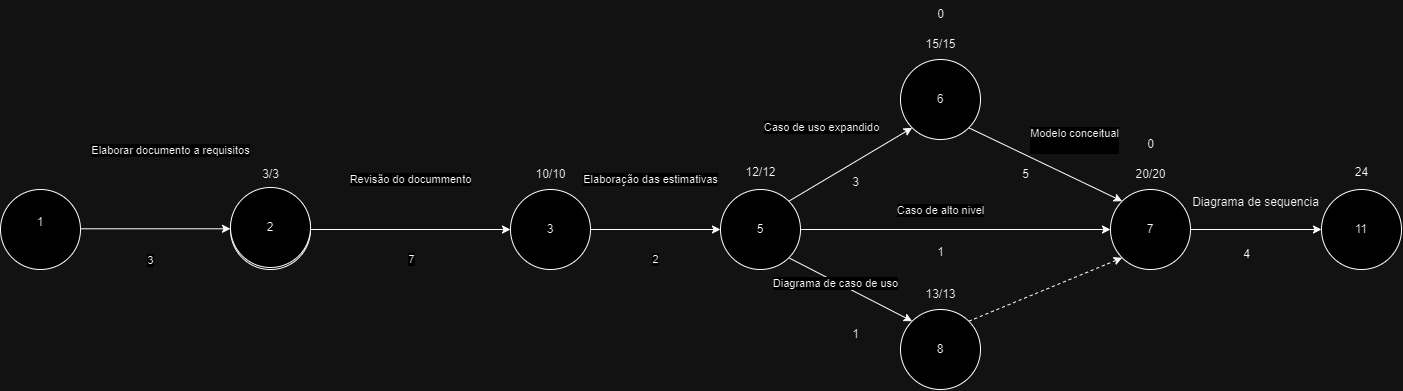

The diagram above was exported from draw.io. Its source (the exported page's mxGraphModel, read from the mxfile embedded in the PNG):
<mxGraphModel dx="850" dy="450" grid="1" gridSize="10" guides="1" tooltips="1" connect="1" arrows="1" fold="1" page="1" pageScale="1" pageWidth="827" pageHeight="1169" math="0" shadow="0">
  <root>
    <mxCell id="0" />
    <mxCell id="1" parent="0" />
    <mxCell id="FhxRM2hpHszfpb904DR--6" style="edgeStyle=orthogonalEdgeStyle;rounded=0;orthogonalLoop=1;jettySize=auto;html=1;exitX=1;exitY=0.5;exitDx=0;exitDy=0;entryX=0;entryY=0.5;entryDx=0;entryDy=0;" edge="1" parent="1">
      <mxGeometry relative="1" as="geometry">
        <mxPoint x="100" y="289.29" as="sourcePoint" />
        <mxPoint x="250" y="289.29" as="targetPoint" />
      </mxGeometry>
    </mxCell>
    <mxCell id="FhxRM2hpHszfpb904DR--13" value="Elaborar documento a requisitos" style="edgeLabel;html=1;align=center;verticalAlign=middle;resizable=0;points=[];" vertex="1" connectable="0" parent="FhxRM2hpHszfpb904DR--6">
      <mxGeometry x="0.045" y="4" relative="1" as="geometry">
        <mxPoint x="11" y="-75" as="offset" />
      </mxGeometry>
    </mxCell>
    <mxCell id="FhxRM2hpHszfpb904DR--16" value="3" style="edgeLabel;html=1;align=center;verticalAlign=middle;resizable=0;points=[];" vertex="1" connectable="0" parent="FhxRM2hpHszfpb904DR--6">
      <mxGeometry x="0.0831" y="-1" relative="1" as="geometry">
        <mxPoint x="-11" y="30" as="offset" />
      </mxGeometry>
    </mxCell>
    <mxCell id="FhxRM2hpHszfpb904DR--1" value="1&lt;div&gt;&lt;br&gt;&lt;/div&gt;" style="ellipse;whiteSpace=wrap;html=1;aspect=fixed;" vertex="1" parent="1">
      <mxGeometry x="20" y="250" width="80" height="80" as="geometry" />
    </mxCell>
    <mxCell id="FhxRM2hpHszfpb904DR--7" style="rounded=0;orthogonalLoop=1;jettySize=auto;html=1;exitX=1;exitY=0.5;exitDx=0;exitDy=0;entryX=0;entryY=0.5;entryDx=0;entryDy=0;" edge="1" parent="1" source="FhxRM2hpHszfpb904DR--2" target="FhxRM2hpHszfpb904DR--3">
      <mxGeometry relative="1" as="geometry" />
    </mxCell>
    <mxCell id="FhxRM2hpHszfpb904DR--14" value="Revisão do docummento" style="edgeLabel;html=1;align=center;verticalAlign=middle;resizable=0;points=[];" vertex="1" connectable="0" parent="FhxRM2hpHszfpb904DR--7">
      <mxGeometry x="0.0258" y="4" relative="1" as="geometry">
        <mxPoint x="-3" y="-46" as="offset" />
      </mxGeometry>
    </mxCell>
    <mxCell id="FhxRM2hpHszfpb904DR--17" value="7" style="edgeLabel;html=1;align=center;verticalAlign=middle;resizable=0;points=[];" vertex="1" connectable="0" parent="FhxRM2hpHszfpb904DR--7">
      <mxGeometry x="0.0123" y="-5" relative="1" as="geometry">
        <mxPoint y="25" as="offset" />
      </mxGeometry>
    </mxCell>
    <mxCell id="FhxRM2hpHszfpb904DR--2" value="2" style="ellipse;whiteSpace=wrap;html=1;aspect=fixed;" vertex="1" parent="1">
      <mxGeometry x="250" y="250" width="80" height="80" as="geometry" />
    </mxCell>
    <mxCell id="FhxRM2hpHszfpb904DR--10" style="rounded=0;orthogonalLoop=1;jettySize=auto;html=1;exitX=1;exitY=0.5;exitDx=0;exitDy=0;" edge="1" parent="1" source="FhxRM2hpHszfpb904DR--3" target="FhxRM2hpHszfpb904DR--4">
      <mxGeometry relative="1" as="geometry" />
    </mxCell>
    <mxCell id="FhxRM2hpHszfpb904DR--18" value="Elaboração das estimativas" style="edgeLabel;html=1;align=center;verticalAlign=middle;resizable=0;points=[];" vertex="1" connectable="0" parent="FhxRM2hpHszfpb904DR--10">
      <mxGeometry x="-0.036" y="1" relative="1" as="geometry">
        <mxPoint x="-3" y="-49" as="offset" />
      </mxGeometry>
    </mxCell>
    <mxCell id="FhxRM2hpHszfpb904DR--19" value="2" style="edgeLabel;html=1;align=center;verticalAlign=middle;resizable=0;points=[];" vertex="1" connectable="0" parent="FhxRM2hpHszfpb904DR--10">
      <mxGeometry x="-0.014" y="3" relative="1" as="geometry">
        <mxPoint y="33" as="offset" />
      </mxGeometry>
    </mxCell>
    <mxCell id="FhxRM2hpHszfpb904DR--3" value="3" style="ellipse;whiteSpace=wrap;html=1;aspect=fixed;" vertex="1" parent="1">
      <mxGeometry x="530" y="250" width="80" height="80" as="geometry" />
    </mxCell>
    <mxCell id="FhxRM2hpHszfpb904DR--12" style="edgeStyle=orthogonalEdgeStyle;rounded=0;orthogonalLoop=1;jettySize=auto;html=1;exitX=1;exitY=0.5;exitDx=0;exitDy=0;entryX=0;entryY=0.5;entryDx=0;entryDy=0;" edge="1" parent="1" source="FhxRM2hpHszfpb904DR--4" target="FhxRM2hpHszfpb904DR--5">
      <mxGeometry relative="1" as="geometry" />
    </mxCell>
    <mxCell id="FhxRM2hpHszfpb904DR--20" value="Caso de uso expandido" style="edgeLabel;html=1;align=center;verticalAlign=middle;resizable=0;points=[];" vertex="1" connectable="0" parent="FhxRM2hpHszfpb904DR--12">
      <mxGeometry x="0.0992" y="1" relative="1" as="geometry">
        <mxPoint x="-150" y="-101" as="offset" />
      </mxGeometry>
    </mxCell>
    <mxCell id="FhxRM2hpHszfpb904DR--23" style="rounded=0;orthogonalLoop=1;jettySize=auto;html=1;exitX=1;exitY=0;exitDx=0;exitDy=0;entryX=0;entryY=1;entryDx=0;entryDy=0;" edge="1" parent="1" source="FhxRM2hpHszfpb904DR--4" target="FhxRM2hpHszfpb904DR--21">
      <mxGeometry relative="1" as="geometry" />
    </mxCell>
    <mxCell id="FhxRM2hpHszfpb904DR--25" value="Caso de alto nivel" style="edgeLabel;html=1;align=center;verticalAlign=middle;resizable=0;points=[];" vertex="1" connectable="0" parent="FhxRM2hpHszfpb904DR--23">
      <mxGeometry x="-0.0994" y="3" relative="1" as="geometry">
        <mxPoint x="98" y="44" as="offset" />
      </mxGeometry>
    </mxCell>
    <mxCell id="FhxRM2hpHszfpb904DR--24" style="rounded=0;orthogonalLoop=1;jettySize=auto;html=1;exitX=1;exitY=1;exitDx=0;exitDy=0;entryX=0;entryY=0;entryDx=0;entryDy=0;" edge="1" parent="1" source="FhxRM2hpHszfpb904DR--4" target="FhxRM2hpHszfpb904DR--22">
      <mxGeometry relative="1" as="geometry" />
    </mxCell>
    <mxCell id="FhxRM2hpHszfpb904DR--26" value="Diagrama de caso de uso" style="edgeLabel;html=1;align=center;verticalAlign=middle;resizable=0;points=[];" vertex="1" connectable="0" parent="FhxRM2hpHszfpb904DR--24">
      <mxGeometry x="-0.2177" y="-3" relative="1" as="geometry">
        <mxPoint y="-2" as="offset" />
      </mxGeometry>
    </mxCell>
    <mxCell id="FhxRM2hpHszfpb904DR--4" value="5" style="ellipse;whiteSpace=wrap;html=1;aspect=fixed;" vertex="1" parent="1">
      <mxGeometry x="740" y="250" width="80" height="80" as="geometry" />
    </mxCell>
    <mxCell id="FhxRM2hpHszfpb904DR--5" value="7" style="ellipse;whiteSpace=wrap;html=1;aspect=fixed;" vertex="1" parent="1">
      <mxGeometry x="1130" y="250" width="80" height="80" as="geometry" />
    </mxCell>
    <mxCell id="FhxRM2hpHszfpb904DR--30" style="rounded=0;orthogonalLoop=1;jettySize=auto;html=1;exitX=1;exitY=1;exitDx=0;exitDy=0;entryX=0;entryY=0;entryDx=0;entryDy=0;" edge="1" parent="1" source="FhxRM2hpHszfpb904DR--21" target="FhxRM2hpHszfpb904DR--5">
      <mxGeometry relative="1" as="geometry">
        <mxPoint x="1261.7157287525379" y="271.7157287525381" as="targetPoint" />
      </mxGeometry>
    </mxCell>
    <mxCell id="FhxRM2hpHszfpb904DR--21" value="6" style="ellipse;whiteSpace=wrap;html=1;aspect=fixed;" vertex="1" parent="1">
      <mxGeometry x="920" y="120" width="80" height="80" as="geometry" />
    </mxCell>
    <mxCell id="FhxRM2hpHszfpb904DR--74" style="rounded=0;orthogonalLoop=1;jettySize=auto;html=1;exitX=1;exitY=0;exitDx=0;exitDy=0;entryX=0;entryY=1;entryDx=0;entryDy=0;dashed=1;" edge="1" parent="1" source="FhxRM2hpHszfpb904DR--22" target="FhxRM2hpHszfpb904DR--5">
      <mxGeometry relative="1" as="geometry" />
    </mxCell>
    <mxCell id="FhxRM2hpHszfpb904DR--22" value="8" style="ellipse;whiteSpace=wrap;html=1;aspect=fixed;" vertex="1" parent="1">
      <mxGeometry x="920" y="370" width="80" height="80" as="geometry" />
    </mxCell>
    <mxCell id="FhxRM2hpHszfpb904DR--35" style="rounded=0;orthogonalLoop=1;jettySize=auto;html=1;entryX=0;entryY=0.5;entryDx=0;entryDy=0;exitX=1;exitY=0.5;exitDx=0;exitDy=0;" edge="1" parent="1" source="FhxRM2hpHszfpb904DR--5" target="FhxRM2hpHszfpb904DR--32">
      <mxGeometry relative="1" as="geometry">
        <mxPoint x="1350" y="260" as="sourcePoint" />
        <mxPoint x="1580" y="290" as="targetPoint" />
      </mxGeometry>
    </mxCell>
    <mxCell id="FhxRM2hpHszfpb904DR--37" value="Modelo conceitual&lt;div&gt;&lt;br&gt;&lt;/div&gt;" style="edgeLabel;html=1;align=center;verticalAlign=middle;resizable=0;points=[];" vertex="1" connectable="0" parent="FhxRM2hpHszfpb904DR--35">
      <mxGeometry x="-0.0651" relative="1" as="geometry">
        <mxPoint x="-177" y="-89" as="offset" />
      </mxGeometry>
    </mxCell>
    <mxCell id="FhxRM2hpHszfpb904DR--32" value="11" style="ellipse;whiteSpace=wrap;html=1;aspect=fixed;" vertex="1" parent="1">
      <mxGeometry x="1341" y="250" width="80" height="80" as="geometry" />
    </mxCell>
    <mxCell id="FhxRM2hpHszfpb904DR--46" value="3/3" style="text;html=1;align=center;verticalAlign=middle;resizable=0;points=[];autosize=1;strokeColor=none;fillColor=none;" vertex="1" parent="1">
      <mxGeometry x="270" y="220" width="40" height="30" as="geometry" />
    </mxCell>
    <mxCell id="FhxRM2hpHszfpb904DR--47" value="10/10" style="text;html=1;align=center;verticalAlign=middle;resizable=0;points=[];autosize=1;strokeColor=none;fillColor=none;" vertex="1" parent="1">
      <mxGeometry x="545" y="220" width="50" height="30" as="geometry" />
    </mxCell>
    <mxCell id="FhxRM2hpHszfpb904DR--48" value="1" style="text;html=1;align=center;verticalAlign=middle;resizable=0;points=[];autosize=1;strokeColor=none;fillColor=none;" vertex="1" parent="1">
      <mxGeometry x="945" y="298" width="30" height="30" as="geometry" />
    </mxCell>
    <mxCell id="FhxRM2hpHszfpb904DR--49" value="3" style="text;html=1;align=center;verticalAlign=middle;resizable=0;points=[];autosize=1;strokeColor=none;fillColor=none;" vertex="1" parent="1">
      <mxGeometry x="860" y="228" width="30" height="30" as="geometry" />
    </mxCell>
    <mxCell id="FhxRM2hpHszfpb904DR--50" value="1" style="text;html=1;align=center;verticalAlign=middle;resizable=0;points=[];autosize=1;strokeColor=none;fillColor=none;" vertex="1" parent="1">
      <mxGeometry x="860" y="380" width="30" height="30" as="geometry" />
    </mxCell>
    <mxCell id="FhxRM2hpHszfpb904DR--51" value="12/12" style="text;html=1;align=center;verticalAlign=middle;resizable=0;points=[];autosize=1;strokeColor=none;fillColor=none;" vertex="1" parent="1">
      <mxGeometry x="755" y="218" width="50" height="30" as="geometry" />
    </mxCell>
    <mxCell id="FhxRM2hpHszfpb904DR--53" value="&lt;div&gt;15/15&lt;/div&gt;" style="text;html=1;align=center;verticalAlign=middle;resizable=0;points=[];autosize=1;strokeColor=none;fillColor=none;" vertex="1" parent="1">
      <mxGeometry x="935" y="90" width="50" height="30" as="geometry" />
    </mxCell>
    <mxCell id="FhxRM2hpHszfpb904DR--56" value="5" style="text;html=1;align=center;verticalAlign=middle;resizable=0;points=[];autosize=1;strokeColor=none;fillColor=none;" vertex="1" parent="1">
      <mxGeometry x="1030" y="220" width="30" height="30" as="geometry" />
    </mxCell>
    <mxCell id="FhxRM2hpHszfpb904DR--63" value="2" style="ellipse;whiteSpace=wrap;html=1;aspect=fixed;" vertex="1" parent="1">
      <mxGeometry x="250" y="248" width="80" height="80" as="geometry" />
    </mxCell>
    <mxCell id="FhxRM2hpHszfpb904DR--72" value="4" style="text;html=1;align=center;verticalAlign=middle;resizable=0;points=[];autosize=1;strokeColor=none;fillColor=none;" vertex="1" parent="1">
      <mxGeometry x="1251" y="300" width="30" height="30" as="geometry" />
    </mxCell>
    <mxCell id="FhxRM2hpHszfpb904DR--73" value="Diagrama de sequencia" style="text;html=1;align=center;verticalAlign=middle;resizable=0;points=[];autosize=1;strokeColor=none;fillColor=none;" vertex="1" parent="1">
      <mxGeometry x="1200" y="248" width="150" height="30" as="geometry" />
    </mxCell>
    <mxCell id="FhxRM2hpHszfpb904DR--75" value="&lt;div&gt;13/13&lt;/div&gt;" style="text;html=1;align=center;verticalAlign=middle;resizable=0;points=[];autosize=1;strokeColor=none;fillColor=none;" vertex="1" parent="1">
      <mxGeometry x="935" y="340" width="50" height="30" as="geometry" />
    </mxCell>
    <mxCell id="FhxRM2hpHszfpb904DR--76" value="&lt;div&gt;20/20&lt;/div&gt;" style="text;html=1;align=center;verticalAlign=middle;resizable=0;points=[];autosize=1;strokeColor=none;fillColor=none;" vertex="1" parent="1">
      <mxGeometry x="1145" y="220" width="50" height="30" as="geometry" />
    </mxCell>
    <mxCell id="FhxRM2hpHszfpb904DR--77" value="24" style="text;html=1;align=center;verticalAlign=middle;resizable=0;points=[];autosize=1;strokeColor=none;fillColor=none;" vertex="1" parent="1">
      <mxGeometry x="1361" y="218" width="40" height="30" as="geometry" />
    </mxCell>
    <mxCell id="FhxRM2hpHszfpb904DR--78" value="0" style="text;html=1;align=center;verticalAlign=middle;resizable=0;points=[];autosize=1;strokeColor=none;fillColor=none;" vertex="1" parent="1">
      <mxGeometry x="1155" y="190" width="30" height="30" as="geometry" />
    </mxCell>
    <mxCell id="FhxRM2hpHszfpb904DR--79" value="0" style="text;html=1;align=center;verticalAlign=middle;resizable=0;points=[];autosize=1;strokeColor=none;fillColor=none;" vertex="1" parent="1">
      <mxGeometry x="945" y="60" width="30" height="30" as="geometry" />
    </mxCell>
  </root>
</mxGraphModel>